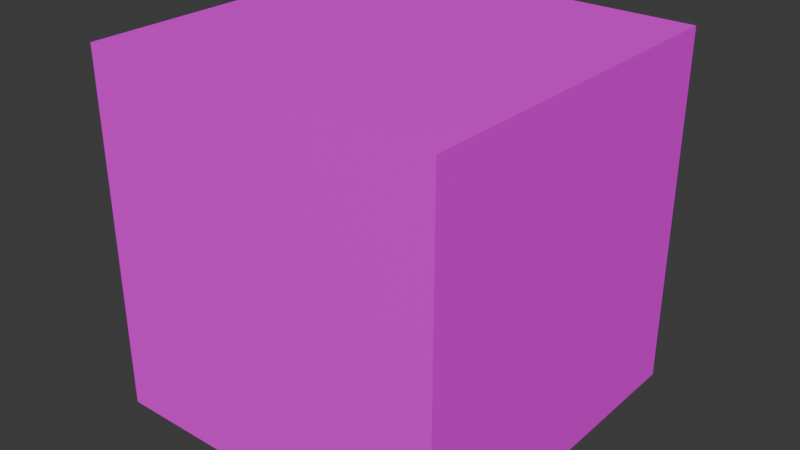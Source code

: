 # Source: debugCube.blend  (saved by Blender 4.0.36; exported with 4.5.12 LTS)
import bpy
from mathutils import Matrix  # noqa: F401  (used for matrix-valued properties, if any)

bpy.ops.wm.read_factory_settings(use_empty=True)
scene = bpy.context.scene
scene.name = 'Scene'

# ---- collections
col_collection = bpy.data.collections.new('Collection'); scene.collection.children.link(col_collection)

# ---- images (referenced by path relative to the original .blend; pixels are not part of the script)
import os
ASSET_DIR = os.environ.get("B2B_ASSET_DIR", "")  # directory of the original .blend (textures are referenced by path, not embedded)
HERE = os.path.dirname(os.path.abspath(__file__))  # packed textures are extracted next to this script under _unpacked/

def load_image(name, relpath, width, height, colorspace="sRGB"):
    """Load a texture the original file referenced (path relative to the .blend, or extracted next to this script)."""
    p = next((c for c in (os.path.join(HERE, relpath), os.path.join(ASSET_DIR, relpath)) if relpath and os.path.exists(c)), "")
    if p:
        img = bpy.data.images.load(p, check_existing=True)
        img.name = name
    else:  # same state as the original file: an image datablock whose file is absent (Cycles renders it pink)
        img = bpy.data.images.new(name, width, height)
        img.source = "FILE"
        img.filepath = "//" + (relpath or name)
    img.colorspace_settings.name = colorspace
    return img
img_default_texture_png = load_image('default_Texture.png', 'default_Texture.png', 1024, 1024, 'sRGB')

# ---- materials (node trees are filled in below, after node groups)
mat_material = bpy.data.materials.new('Material')
mat_material.alpha_threshold = 0.0
mat_material.use_transparent_shadow = False
mat_material.roughness = 0.5
mat_material.line_color = (0.0, 0.0, 0.0, 1.0)

# ---- material node trees
mat_material.use_nodes = True; mat_material.node_tree.nodes.clear()
_N = mat_material.node_tree.nodes; _L = mat_material.node_tree.links
n0 = _N.new('ShaderNodeOutputMaterial'); n0.name = 'Material Output'; n0.location = (300, 300)
n1 = _N.new('ShaderNodeBsdfPrincipled'); n1.name = 'Principled BSDF'; n1.location = (10, 300)
n1.inputs[3].default_value = 1.45
n2 = _N.new('ShaderNodeTexImage'); n2.name = 'Image Texture'; n2.location = (-338, 257)
n2.image = img_default_texture_png
_L.new(n1.outputs[0], n0.inputs[0])
_L.new(n2.outputs[0], n1.inputs[0])
n0.is_active_output = True

# ---- world
world_world = bpy.data.worlds.new('World'); scene.world = world_world
world_world.use_nodes = True; world_world.node_tree.nodes.clear()
_N = world_world.node_tree.nodes; _L = world_world.node_tree.links
n0 = _N.new('ShaderNodeOutputWorld'); n0.name = 'World Output'; n0.location = (300, 300)
n1 = _N.new('ShaderNodeBackground'); n1.name = 'Background'; n1.location = (10, 300)
n1.inputs[0].default_value = (0.05088, 0.05088, 0.05088, 1.0)
_L.new(n1.outputs[0], n0.inputs[0])
n0.is_active_output = True
world_world.color = (0.05088, 0.05088, 0.05088)
world_world.use_sun_shadow = False
world_world.sun_shadow_jitter_overblur = 0.0

# ---- meshes
me_cube = bpy.data.meshes.new('Cube')
me_cube.from_pydata([(1.0, 1.0, 1.0), (1.0, 1.0, -1.0), (1.0, -1.0, 1.0), (1.0, -1.0, -1.0), (-1.0, 1.0, 1.0), (-1.0, 1.0, -1.0), (-1.0, -1.0, 1.0), (-1.0, -1.0, -1.0)], [], [(0, 4, 6, 2), (3, 2, 6, 7), (7, 6, 4, 5), (5, 1, 3, 7), (1, 0, 2, 3), (5, 4, 0, 1)])
_uv = me_cube.uv_layers.new(name='UVMap')
_uv.uv.foreach_set('vector', [0.625, 0.5, 0.875, 0.5, 0.875, 0.75, 0.625, 0.75, 0.375, 0.75, 0.625, 0.75, 0.625, 1.0, 0.375, 1.0, 0.375, 0.0, 0.625, 0.0, 0.625, 0.25, 0.375, 0.25, 0.125, 0.5, 0.375, 0.5, 0.375, 0.75, 0.125, 0.75, 0.375, 0.5, 0.625, 0.5, 0.625, 0.75, 0.375, 0.75, 0.375, 0.25, 0.625, 0.25, 0.625, 0.5, 0.375, 0.5])
me_cube.materials.append(mat_material)
me_cube.use_mirror_vertex_groups = False
me_cube.update()

# ---- objects
ob_cube = bpy.data.objects.new('Cube', me_cube)

# ---- transforms, parenting, visibility, modifiers, constraints
ob_cube.location = (0.0, 0.0, 0.0)
ob_cube.scale = (0.5, 0.5, 0.5)
ob_cube.lock_rotations_4d = False
ob_cube.empty_display_type = 'ARROWS'
ob_cube.lineart.crease_threshold = 0.0

# ---- collection membership
col_collection.objects.link(ob_cube)

# ---- scene / render settings (as saved in the file)
scene.frame_start = 1; scene.frame_end = 250; scene.frame_set(1)
scene.render.engine = 'BLENDER_EEVEE_NEXT'
scene.cycles.sampling_pattern = 'TABULATED_SOBOL'
bpy.context.view_layer.update()

# ---- added for rendering (the .blend has no active camera and no usable light): camera, sun
cam_auto = bpy.data.cameras.new('AutoCamera')
cam_auto.lens = 50.0
cam_auto.sensor_width = 36.0
cam_auto.clip_end = 1000.0
ob_auto_camera = bpy.data.objects.new('AutoCamera', cam_auto)
scene.collection.objects.link(ob_auto_camera)
ob_auto_camera.location = (1.60254, -1.92304, 1.28203)
ob_auto_camera.rotation_euler = (1.09748, -7.21219e-08, 0.694738)
scene.camera = ob_auto_camera
light_auto_sun = bpy.data.lights.new('AutoSun', 'SUN')
light_auto_sun.energy = 3.0
light_auto_sun.angle = 0.0523599
ob_auto_sun = bpy.data.objects.new('AutoSun', light_auto_sun)
scene.collection.objects.link(ob_auto_sun)
ob_auto_sun.rotation_euler = (0.872665, 0.174533, 0.523599)
bpy.context.view_layer.update()
